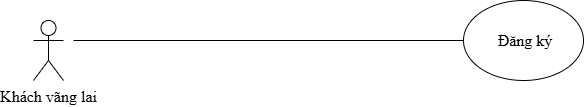

The diagram above was exported from draw.io. Its source (the exported page's mxGraphModel, read from the mxfile embedded in the PNG):
<mxGraphModel dx="1203" dy="2651" grid="1" gridSize="10" guides="1" tooltips="1" connect="1" arrows="1" fold="1" page="1" pageScale="1" pageWidth="850" pageHeight="1100" math="0" shadow="0">
  <root>
    <mxCell id="0" />
    <mxCell id="1" parent="0" />
    <mxCell id="2" value="Khách vãng lai" style="shape=umlActor;verticalLabelPosition=bottom;verticalAlign=top;html=1;fontSize=16;fontFamily=Times New Roman;" vertex="1" parent="1">
      <mxGeometry x="2250" y="2180" width="30" height="60" as="geometry" />
    </mxCell>
    <mxCell id="3" style="edgeStyle=none;shape=connector;rounded=0;orthogonalLoop=1;jettySize=auto;html=1;strokeColor=default;align=center;verticalAlign=middle;fontFamily=Times New Roman;fontSize=16;fontColor=default;labelBackgroundColor=default;startArrow=none;startFill=0;endArrow=none;endFill=0;" edge="1" source="4" parent="1">
      <mxGeometry relative="1" as="geometry">
        <mxPoint x="2290" y="2200" as="targetPoint" />
      </mxGeometry>
    </mxCell>
    <mxCell id="4" value="&lt;div style=&quot;font-size: 16px;&quot;&gt;&amp;nbsp;&lt;span style=&quot;background-color: initial; font-size: 16px;&quot;&gt;Đăng ký&lt;/span&gt;&lt;/div&gt;" style="ellipse;whiteSpace=wrap;html=1;fillColor=#FFFFFF;strokeColor=#000000;fontFamily=Times New Roman;fontSize=16;" vertex="1" parent="1">
      <mxGeometry x="2680" y="2160" width="120" height="80" as="geometry" />
    </mxCell>
  </root>
</mxGraphModel>